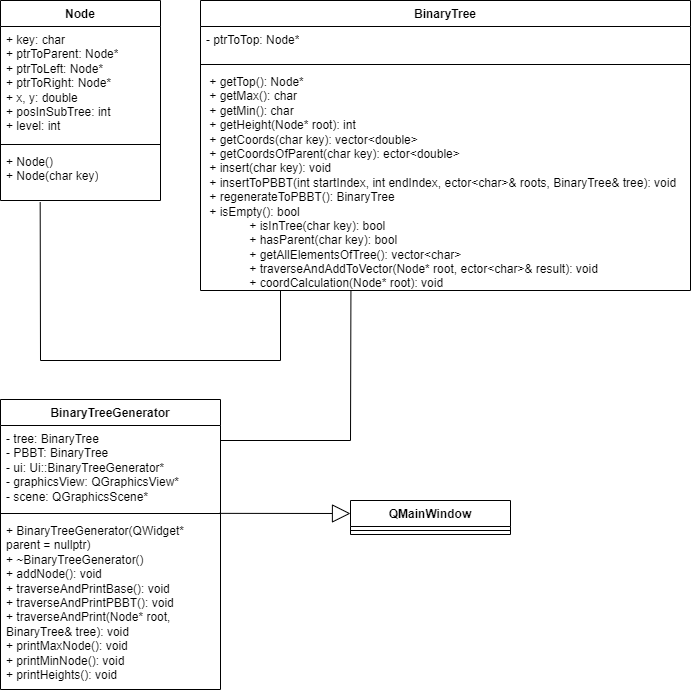

The diagram above was exported from draw.io. Its source (the exported page's mxGraphModel, read from the mxfile embedded in the PNG):
<mxGraphModel dx="5111" dy="1830" grid="1" gridSize="10" guides="1" tooltips="1" connect="1" arrows="1" fold="1" page="1" pageScale="1" pageWidth="827" pageHeight="1169" math="0" shadow="0">
  <root>
    <mxCell id="0" />
    <mxCell id="1" parent="0" />
    <mxCell id="ys09FQimrSK9AAcS0S5J-82" value="Node" style="swimlane;fontStyle=1;align=center;verticalAlign=top;childLayout=stackLayout;horizontal=1;startSize=26;horizontalStack=0;resizeParent=1;resizeParentMax=0;resizeLast=0;collapsible=1;marginBottom=0;whiteSpace=wrap;html=1;" vertex="1" parent="1">
      <mxGeometry x="-1390" y="40" width="160" height="200" as="geometry" />
    </mxCell>
    <mxCell id="ys09FQimrSK9AAcS0S5J-83" value="+ key: char&lt;br&gt;+&amp;nbsp;ptrToParent:&amp;nbsp;Node*&lt;div&gt;+&amp;nbsp;ptrToLeft:&amp;nbsp;Node*&lt;/div&gt;&lt;div&gt;+&amp;nbsp;ptrToRight:&amp;nbsp;Node*&lt;/div&gt;&lt;div&gt;+&amp;nbsp;x, y:&amp;nbsp;double&lt;/div&gt;&lt;div&gt;+&amp;nbsp;posInSubTree:&amp;nbsp;int&lt;/div&gt;&lt;div&gt;+&amp;nbsp;level:&amp;nbsp;int&lt;/div&gt;&lt;div&gt;&lt;br&gt;&lt;/div&gt;&lt;div&gt;&lt;br&gt;&lt;/div&gt;" style="text;strokeColor=none;fillColor=none;align=left;verticalAlign=top;spacingLeft=4;spacingRight=4;overflow=hidden;rotatable=0;points=[[0,0.5],[1,0.5]];portConstraint=eastwest;whiteSpace=wrap;html=1;" vertex="1" parent="ys09FQimrSK9AAcS0S5J-82">
      <mxGeometry y="26" width="160" height="114" as="geometry" />
    </mxCell>
    <mxCell id="ys09FQimrSK9AAcS0S5J-84" value="" style="line;strokeWidth=1;fillColor=none;align=left;verticalAlign=middle;spacingTop=-1;spacingLeft=3;spacingRight=3;rotatable=0;labelPosition=right;points=[];portConstraint=eastwest;strokeColor=inherit;" vertex="1" parent="ys09FQimrSK9AAcS0S5J-82">
      <mxGeometry y="140" width="160" height="8" as="geometry" />
    </mxCell>
    <mxCell id="ys09FQimrSK9AAcS0S5J-85" value="+ Node()&lt;div&gt;+&amp;nbsp;Node(char key)&lt;/div&gt;" style="text;strokeColor=none;fillColor=none;align=left;verticalAlign=top;spacingLeft=4;spacingRight=4;overflow=hidden;rotatable=0;points=[[0,0.5],[1,0.5]];portConstraint=eastwest;whiteSpace=wrap;html=1;" vertex="1" parent="ys09FQimrSK9AAcS0S5J-82">
      <mxGeometry y="148" width="160" height="52" as="geometry" />
    </mxCell>
    <mxCell id="ys09FQimrSK9AAcS0S5J-86" value="BinaryTree" style="swimlane;fontStyle=1;align=center;verticalAlign=top;childLayout=stackLayout;horizontal=1;startSize=26;horizontalStack=0;resizeParent=1;resizeParentMax=0;resizeLast=0;collapsible=1;marginBottom=0;whiteSpace=wrap;html=1;" vertex="1" parent="1">
      <mxGeometry x="-1190" y="40" width="490" height="290" as="geometry" />
    </mxCell>
    <mxCell id="ys09FQimrSK9AAcS0S5J-87" value="&lt;div&gt;-&amp;nbsp;ptrToTop: Node*&lt;/div&gt;" style="text;strokeColor=none;fillColor=none;align=left;verticalAlign=top;spacingLeft=4;spacingRight=4;overflow=hidden;rotatable=0;points=[[0,0.5],[1,0.5]];portConstraint=eastwest;whiteSpace=wrap;html=1;" vertex="1" parent="ys09FQimrSK9AAcS0S5J-86">
      <mxGeometry y="26" width="490" height="34" as="geometry" />
    </mxCell>
    <mxCell id="ys09FQimrSK9AAcS0S5J-88" value="" style="line;strokeWidth=1;fillColor=none;align=left;verticalAlign=middle;spacingTop=-1;spacingLeft=3;spacingRight=3;rotatable=0;labelPosition=right;points=[];portConstraint=eastwest;strokeColor=inherit;" vertex="1" parent="ys09FQimrSK9AAcS0S5J-86">
      <mxGeometry y="60" width="490" height="8" as="geometry" />
    </mxCell>
    <mxCell id="ys09FQimrSK9AAcS0S5J-89" value="&lt;div&gt;&amp;nbsp;+ getTop(): Node*&amp;nbsp; &amp;nbsp; &amp;nbsp; &amp;nbsp; &amp;nbsp; &amp;nbsp; &amp;nbsp; &amp;nbsp;&lt;/div&gt;&lt;div&gt;&amp;nbsp;+ getMax(): char&amp;nbsp; &amp;nbsp; &amp;nbsp; &amp;nbsp; &amp;nbsp; &amp;nbsp; &amp;nbsp; &amp;nbsp;&amp;nbsp;&lt;/div&gt;&lt;div&gt;&amp;nbsp;+ getMin(): char&amp;nbsp; &amp;nbsp; &amp;nbsp; &amp;nbsp; &amp;nbsp; &amp;nbsp; &amp;nbsp; &amp;nbsp;&amp;nbsp;&lt;/div&gt;&lt;div&gt;&amp;nbsp;+ getHeight(Node* root): int&amp;nbsp; &amp;nbsp;&amp;nbsp;&lt;/div&gt;&lt;div&gt;&amp;nbsp;+ getCoords(char key): vector&amp;lt;double&amp;gt;&amp;nbsp;&lt;/div&gt;&lt;div&gt;&amp;nbsp;+ getCoordsOfParent(char key): ector&amp;lt;double&amp;gt;&amp;nbsp;&lt;/div&gt;&lt;div&gt;&amp;nbsp;+ insert(char key): void&amp;nbsp; &amp;nbsp; &amp;nbsp; &amp;nbsp;&amp;nbsp;&lt;/div&gt;&lt;div&gt;&amp;nbsp;+ insertToPBBT(int startIndex, int endIndex, ector&amp;lt;char&amp;gt;&amp;amp; roots, BinaryTree&amp;amp; tree): void&amp;nbsp;&lt;/div&gt;&lt;div&gt;&amp;nbsp;+ regenerateToPBBT(): BinaryTree&amp;nbsp;&lt;/div&gt;&lt;div&gt;&amp;nbsp;+ isEmpty(): bool&amp;nbsp; &amp;nbsp; &amp;nbsp; &amp;nbsp; &amp;nbsp; &amp;nbsp; &amp;nbsp; &amp;nbsp;&lt;/div&gt;&lt;blockquote style=&quot;margin: 0 0 0 40px; border: none; padding: 0px;&quot;&gt;&lt;div&gt;&amp;nbsp;+ isInTree(char key): bool&amp;nbsp; &amp;nbsp; &amp;nbsp;&amp;nbsp;&lt;/div&gt;&lt;div&gt;&amp;nbsp;+ hasParent(char key): bool&amp;nbsp; &amp;nbsp; &amp;nbsp;&lt;/div&gt;&lt;div&gt;&amp;nbsp;+ getAllElementsOfTree(): vector&amp;lt;char&amp;gt;&amp;nbsp;&lt;/div&gt;&lt;div&gt;&amp;nbsp;+ traverseAndAddToVector(Node* root, ector&amp;lt;char&amp;gt;&amp;amp; result): void&amp;nbsp;&lt;/div&gt;&lt;div&gt;&amp;nbsp;+ coordCalculation(Node* root): void&amp;nbsp;&lt;/div&gt;&lt;/blockquote&gt;" style="text;strokeColor=none;fillColor=none;align=left;verticalAlign=top;spacingLeft=4;spacingRight=4;overflow=hidden;rotatable=0;points=[[0,0.5],[1,0.5]];portConstraint=eastwest;whiteSpace=wrap;html=1;" vertex="1" parent="ys09FQimrSK9AAcS0S5J-86">
      <mxGeometry y="68" width="490" height="222" as="geometry" />
    </mxCell>
    <mxCell id="ys09FQimrSK9AAcS0S5J-90" value="" style="endArrow=none;html=1;rounded=0;exitX=0.248;exitY=1.031;exitDx=0;exitDy=0;exitPerimeter=0;" edge="1" parent="1" source="ys09FQimrSK9AAcS0S5J-85">
      <mxGeometry width="50" height="50" relative="1" as="geometry">
        <mxPoint x="-1270" y="250" as="sourcePoint" />
        <mxPoint x="-1350" y="400" as="targetPoint" />
      </mxGeometry>
    </mxCell>
    <mxCell id="ys09FQimrSK9AAcS0S5J-91" value="" style="endArrow=none;html=1;rounded=0;" edge="1" parent="1">
      <mxGeometry width="50" height="50" relative="1" as="geometry">
        <mxPoint x="-1350" y="400" as="sourcePoint" />
        <mxPoint x="-1110" y="400" as="targetPoint" />
      </mxGeometry>
    </mxCell>
    <mxCell id="ys09FQimrSK9AAcS0S5J-92" value="" style="endArrow=none;html=1;rounded=0;" edge="1" parent="1">
      <mxGeometry width="50" height="50" relative="1" as="geometry">
        <mxPoint x="-1110" y="400" as="sourcePoint" />
        <mxPoint x="-1110" y="330" as="targetPoint" />
      </mxGeometry>
    </mxCell>
    <mxCell id="ys09FQimrSK9AAcS0S5J-93" value="BinaryTreeGenerator" style="swimlane;fontStyle=1;align=center;verticalAlign=top;childLayout=stackLayout;horizontal=1;startSize=26;horizontalStack=0;resizeParent=1;resizeParentMax=0;resizeLast=0;collapsible=1;marginBottom=0;whiteSpace=wrap;html=1;" vertex="1" parent="1">
      <mxGeometry x="-1390" y="439" width="220" height="290" as="geometry" />
    </mxCell>
    <mxCell id="ys09FQimrSK9AAcS0S5J-94" value="&lt;div&gt;&lt;div&gt;- tree: BinaryTree&lt;/div&gt;&lt;div&gt;- PBBT: BinaryTree&lt;/div&gt;&lt;div&gt;- ui: Ui::BinaryTreeGenerator*&lt;/div&gt;&lt;div&gt;- graphicsView: QGraphicsView*&lt;/div&gt;&lt;div&gt;- scene: QGraphicsScene*&lt;/div&gt;&lt;/div&gt;" style="text;strokeColor=none;fillColor=none;align=left;verticalAlign=top;spacingLeft=4;spacingRight=4;overflow=hidden;rotatable=0;points=[[0,0.5],[1,0.5]];portConstraint=eastwest;whiteSpace=wrap;html=1;" vertex="1" parent="ys09FQimrSK9AAcS0S5J-93">
      <mxGeometry y="26" width="220" height="84" as="geometry" />
    </mxCell>
    <mxCell id="ys09FQimrSK9AAcS0S5J-95" value="" style="line;strokeWidth=1;fillColor=none;align=left;verticalAlign=middle;spacingTop=-1;spacingLeft=3;spacingRight=3;rotatable=0;labelPosition=right;points=[];portConstraint=eastwest;strokeColor=inherit;" vertex="1" parent="ys09FQimrSK9AAcS0S5J-93">
      <mxGeometry y="110" width="220" height="8" as="geometry" />
    </mxCell>
    <mxCell id="ys09FQimrSK9AAcS0S5J-96" value="&lt;div&gt;+ BinaryTreeGenerator(QWidget* parent = nullptr)&lt;/div&gt;&lt;div&gt;+ ~BinaryTreeGenerator()&lt;/div&gt;&lt;div&gt;+ addNode(): void&lt;/div&gt;&lt;div&gt;+ traverseAndPrintBase(): void&lt;/div&gt;&lt;div&gt;+ traverseAndPrintPBBT(): void&lt;/div&gt;&lt;div&gt;+ traverseAndPrint(Node* root, BinaryTree&amp;amp; tree): void&lt;/div&gt;&lt;div&gt;+ printMaxNode(): void&lt;/div&gt;&lt;div&gt;+ printMinNode(): void&lt;/div&gt;&lt;div&gt;+ printHeights(): void&lt;/div&gt;" style="text;strokeColor=none;fillColor=none;align=left;verticalAlign=top;spacingLeft=4;spacingRight=4;overflow=hidden;rotatable=0;points=[[0,0.5],[1,0.5]];portConstraint=eastwest;whiteSpace=wrap;html=1;" vertex="1" parent="ys09FQimrSK9AAcS0S5J-93">
      <mxGeometry y="118" width="220" height="172" as="geometry" />
    </mxCell>
    <mxCell id="ys09FQimrSK9AAcS0S5J-97" value="" style="endArrow=block;endSize=16;endFill=0;html=1;rounded=0;exitX=0.994;exitY=0.483;exitDx=0;exitDy=0;exitPerimeter=0;" edge="1" parent="1" source="ys09FQimrSK9AAcS0S5J-95">
      <mxGeometry width="160" relative="1" as="geometry">
        <mxPoint x="-800" y="570" as="sourcePoint" />
        <mxPoint x="-1040" y="553" as="targetPoint" />
      </mxGeometry>
    </mxCell>
    <mxCell id="ys09FQimrSK9AAcS0S5J-98" value="QMainWindow" style="swimlane;fontStyle=1;align=center;verticalAlign=top;childLayout=stackLayout;horizontal=1;startSize=26;horizontalStack=0;resizeParent=1;resizeParentMax=0;resizeLast=0;collapsible=1;marginBottom=0;whiteSpace=wrap;html=1;" vertex="1" parent="1">
      <mxGeometry x="-1040" y="540" width="160" height="34" as="geometry" />
    </mxCell>
    <mxCell id="ys09FQimrSK9AAcS0S5J-100" value="" style="line;strokeWidth=1;fillColor=none;align=left;verticalAlign=middle;spacingTop=-1;spacingLeft=3;spacingRight=3;rotatable=0;labelPosition=right;points=[];portConstraint=eastwest;strokeColor=inherit;" vertex="1" parent="ys09FQimrSK9AAcS0S5J-98">
      <mxGeometry y="26" width="160" height="8" as="geometry" />
    </mxCell>
    <mxCell id="ys09FQimrSK9AAcS0S5J-102" value="" style="endArrow=none;html=1;rounded=0;exitX=1.01;exitY=0.139;exitDx=0;exitDy=0;exitPerimeter=0;" edge="1" parent="1">
      <mxGeometry width="50" height="50" relative="1" as="geometry">
        <mxPoint x="-1170.0000000000002" y="479.99600000000004" as="sourcePoint" />
        <mxPoint x="-1040" y="480" as="targetPoint" />
      </mxGeometry>
    </mxCell>
    <mxCell id="ys09FQimrSK9AAcS0S5J-103" value="" style="endArrow=none;html=1;rounded=0;entryX=0.307;entryY=1.004;entryDx=0;entryDy=0;entryPerimeter=0;" edge="1" parent="1" target="ys09FQimrSK9AAcS0S5J-89">
      <mxGeometry width="50" height="50" relative="1" as="geometry">
        <mxPoint x="-1040" y="480" as="sourcePoint" />
        <mxPoint x="-1030" y="487" as="targetPoint" />
      </mxGeometry>
    </mxCell>
  </root>
</mxGraphModel>